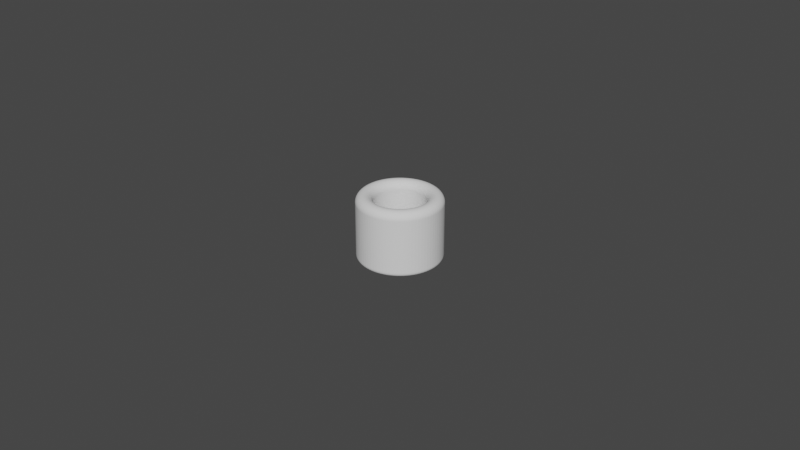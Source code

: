 # Source: Cylinder_ThumbRing_D16.0L20.0T5.0_P.blend  (saved by Blender 4.0.36; exported with 4.5.12 LTS)
import bpy
from mathutils import Matrix  # noqa: F401  (used for matrix-valued properties, if any)

bpy.ops.wm.read_factory_settings(use_empty=True)
scene = bpy.context.scene
scene.name = 'Scene'

# ---- collections
col_collection = bpy.data.collections.new('Collection'); scene.collection.children.link(col_collection)

# ---- world
world_world = bpy.data.worlds.new('World'); scene.world = world_world
world_world.use_nodes = True; world_world.node_tree.nodes.clear()
_N = world_world.node_tree.nodes; _L = world_world.node_tree.links
n0 = _N.new('ShaderNodeOutputWorld'); n0.name = 'World Output'; n0.location = (300, 300)
n1 = _N.new('ShaderNodeBackground'); n1.name = 'Background'; n1.location = (10, 300)
n1.inputs[0].default_value = (0.05088, 0.05088, 0.05088, 1.0)
_L.new(n1.outputs[0], n0.inputs[0])
n0.is_active_output = True
world_world.color = (0.05088, 0.05088, 0.05088)
world_world.use_sun_shadow = False
world_world.sun_shadow_jitter_overblur = 0.0

# ---- meshes
me_cylinder_thumbring_d16_0l20_0t5_0_p = bpy.data.meshes.new('Cylinder_ThumbRing_D16.0L20.0T5.0_P')
me_cylinder_thumbring_d16_0l20_0t5_0_p.from_pydata([(0.0, 0.008, 0.0), (-0.0006277, 0.007975, 0.0), (-0.001251, 0.007902, 0.0), (-0.001868, 0.007779, 0.0), (-0.002472, 0.007608, 0.0), (-0.003061, 0.007391, 0.0), (-0.003632, 0.007128, 0.0), (-0.00418, 0.006821, 0.0), (-0.004702, 0.006472, 0.0), (-0.005196, 0.006083, 0.0), (-0.005657, 0.005657, 0.0), (-0.006083, 0.005196, 0.0), (-0.006472, 0.004702, 0.0), (-0.006821, 0.00418, 0.0), (-0.007128, 0.003632, 0.0), (-0.007391, 0.003061, 0.0), (-0.007608, 0.002472, 0.0), (-0.007779, 0.001868, 0.0), (-0.007902, 0.001251, 0.0), (-0.007975, 0.0006277, 0.0), (-0.008, 0.0, 0.0), (-0.007975, -0.0006277, 0.0), (-0.007902, -0.001251, 0.0), (-0.007779, -0.001868, 0.0), (-0.007608, -0.002472, 0.0), (-0.007391, -0.003061, 0.0), (-0.007128, -0.003632, 0.0), (-0.006821, -0.00418, 0.0), (-0.006472, -0.004702, 0.0), (-0.006083, -0.005196, 0.0), (-0.005657, -0.005657, 0.0), (-0.005196, -0.006083, 0.0), (-0.004702, -0.006472, 0.0), (-0.00418, -0.006821, 0.0), (-0.003632, -0.007128, 0.0), (-0.003061, -0.007391, 0.0), (-0.002472, -0.007608, 0.0), (-0.001868, -0.007779, 0.0), (-0.001251, -0.007902, 0.0), (-0.0006277, -0.007975, 0.0), (0.0, -0.008, 0.0), (0.0006277, -0.007975, 0.0), (0.001251, -0.007902, 0.0), (0.001868, -0.007779, 0.0), (0.002472, -0.007608, 0.0), (0.003061, -0.007391, 0.0), (0.003632, -0.007128, 0.0), (0.00418, -0.006821, 0.0), (0.004702, -0.006472, 0.0), (0.005196, -0.006083, 0.0), (0.005657, -0.005657, 0.0), (0.006083, -0.005196, 0.0), (0.006472, -0.004702, 0.0), (0.006821, -0.00418, 0.0), (0.007128, -0.003632, 0.0), (0.007391, -0.003061, 0.0), (0.007608, -0.002472, 0.0), (0.007779, -0.001868, 0.0), (0.007902, -0.001251, 0.0), (0.007975, -0.0006277, 0.0), (0.008, 0.0, 0.0), (0.007975, 0.0006277, 0.0), (0.007902, 0.001251, 0.0), (0.007779, 0.001868, 0.0), (0.007608, 0.002472, 0.0), (0.007391, 0.003061, 0.0), (0.007128, 0.003632, 0.0), (0.006821, 0.00418, 0.0), (0.006472, 0.004702, 0.0), (0.006083, 0.005196, 0.0), (0.005657, 0.005657, 0.0), (0.005196, 0.006083, 0.0), (0.004702, 0.006472, 0.0), (0.00418, 0.006821, 0.0), (0.003632, 0.007128, 0.0), (0.003061, 0.007391, 0.0), (0.002472, 0.007608, 0.0), (0.001868, 0.007779, 0.0), (0.001251, 0.007902, 0.0), (0.0006277, 0.007975, 0.0), (0.0, 0.013, 0.0), (-0.00102, 0.01296, 0.0), (-0.002034, 0.01284, 0.0), (-0.003035, 0.01264, 0.0), (-0.004017, 0.01236, 0.0), (-0.004975, 0.01201, 0.0), (-0.005902, 0.01158, 0.0), (-0.006792, 0.01108, 0.0), (-0.007641, 0.01052, 0.0), (-0.008443, 0.009885, 0.0), (-0.009192, 0.009192, 0.0), (-0.009885, 0.008443, 0.0), (-0.01052, 0.007641, 0.0), (-0.01108, 0.006792, 0.0), (-0.01158, 0.005902, 0.0), (-0.01201, 0.004975, 0.0), (-0.01236, 0.004017, 0.0), (-0.01264, 0.003035, 0.0), (-0.01284, 0.002034, 0.0), (-0.01296, 0.00102, 0.0), (-0.013, 0.0, 0.0), (-0.01296, -0.00102, 0.0), (-0.01284, -0.002034, 0.0), (-0.01264, -0.003035, 0.0), (-0.01236, -0.004017, 0.0), (-0.01201, -0.004975, 0.0), (-0.01158, -0.005902, 0.0), (-0.01108, -0.006792, 0.0), (-0.01052, -0.007641, 0.0), (-0.009885, -0.008443, 0.0), (-0.009192, -0.009192, 0.0), (-0.008443, -0.009885, 0.0), (-0.007641, -0.01052, 0.0), (-0.006792, -0.01108, 0.0), (-0.005902, -0.01158, 0.0), (-0.004975, -0.01201, 0.0), (-0.004017, -0.01236, 0.0), (-0.003035, -0.01264, 0.0), (-0.002034, -0.01284, 0.0), (-0.00102, -0.01296, 0.0), (0.0, -0.013, 0.0), (0.00102, -0.01296, 0.0), (0.002034, -0.01284, 0.0), (0.003035, -0.01264, 0.0), (0.004017, -0.01236, 0.0), (0.004975, -0.01201, 0.0), (0.005902, -0.01158, 0.0), (0.006792, -0.01108, 0.0), (0.007641, -0.01052, 0.0), (0.008443, -0.009885, 0.0), (0.009192, -0.009192, 0.0), (0.009885, -0.008443, 0.0), (0.01052, -0.007641, 0.0), (0.01108, -0.006792, 0.0), (0.01158, -0.005902, 0.0), (0.01201, -0.004975, 0.0), (0.01236, -0.004017, 0.0), (0.01264, -0.003035, 0.0), (0.01284, -0.002034, 0.0), (0.01296, -0.00102, 0.0), (0.013, 0.0, 0.0), (0.01296, 0.00102, 0.0), (0.01284, 0.002034, 0.0), (0.01264, 0.003035, 0.0), (0.01236, 0.004017, 0.0), (0.01201, 0.004975, 0.0), (0.01158, 0.005902, 0.0), (0.01108, 0.006792, 0.0), (0.01052, 0.007641, 0.0), (0.009885, 0.008443, 0.0), (0.009192, 0.009192, 0.0), (0.008443, 0.009885, 0.0), (0.007641, 0.01052, 0.0), (0.006792, 0.01108, 0.0), (0.005902, 0.01158, 0.0), (0.004975, 0.01201, 0.0), (0.004017, 0.01236, 0.0), (0.003035, 0.01264, 0.0), (0.002034, 0.01284, 0.0), (0.00102, 0.01296, 0.0)], [], [(79, 159, 80, 0), (78, 158, 159, 79), (77, 157, 158, 78), (76, 156, 157, 77), (75, 155, 156, 76), (74, 154, 155, 75), (73, 153, 154, 74), (72, 152, 153, 73), (71, 151, 152, 72), (70, 150, 151, 71), (69, 149, 150, 70), (68, 148, 149, 69), (67, 147, 148, 68), (66, 146, 147, 67), (65, 145, 146, 66), (64, 144, 145, 65), (63, 143, 144, 64), (62, 142, 143, 63), (61, 141, 142, 62), (60, 140, 141, 61), (59, 139, 140, 60), (58, 138, 139, 59), (57, 137, 138, 58), (56, 136, 137, 57), (55, 135, 136, 56), (54, 134, 135, 55), (53, 133, 134, 54), (52, 132, 133, 53), (51, 131, 132, 52), (50, 130, 131, 51), (49, 129, 130, 50), (48, 128, 129, 49), (47, 127, 128, 48), (46, 126, 127, 47), (45, 125, 126, 46), (44, 124, 125, 45), (43, 123, 124, 44), (42, 122, 123, 43), (41, 121, 122, 42), (40, 120, 121, 41), (39, 119, 120, 40), (38, 118, 119, 39), (37, 117, 118, 38), (36, 116, 117, 37), (35, 115, 116, 36), (34, 114, 115, 35), (33, 113, 114, 34), (32, 112, 113, 33), (31, 111, 112, 32), (30, 110, 111, 31), (29, 109, 110, 30), (28, 108, 109, 29), (27, 107, 108, 28), (26, 106, 107, 27), (25, 105, 106, 26), (24, 104, 105, 25), (23, 103, 104, 24), (22, 102, 103, 23), (21, 101, 102, 22), (20, 100, 101, 21), (19, 99, 100, 20), (18, 98, 99, 19), (17, 97, 98, 18), (16, 96, 97, 17), (15, 95, 96, 16), (14, 94, 95, 15), (13, 93, 94, 14), (12, 92, 93, 13), (11, 91, 92, 12), (10, 90, 91, 11), (9, 89, 90, 10), (8, 88, 89, 9), (7, 87, 88, 8), (6, 86, 87, 7), (5, 85, 86, 6), (4, 84, 85, 5), (3, 83, 84, 4), (2, 82, 83, 3), (1, 81, 82, 2), (0, 80, 81, 1)])
_uv = me_cylinder_thumbring_d16_0l20_0t5_0_p.uv_layers.new(name='UVMap')
_uv.uv.foreach_set('vector', [0.0, 0.0, 0.0, 0.0, 0.0, 0.0, 0.0, 0.0, 0.0, 0.0, 0.0, 0.0, 0.0, 0.0, 0.0, 0.0, 0.0, 0.0, 0.0, 0.0, 0.0, 0.0, 0.0, 0.0, 0.0, 0.0, 0.0, 0.0, 0.0, 0.0, 0.0, 0.0, 0.0, 0.0, 0.0, 0.0, 0.0, 0.0, 0.0, 0.0, 0.0, 0.0, 0.0, 0.0, 0.0, 0.0, 0.0, 0.0, 0.0, 0.0, 0.0, 0.0, 0.0, 0.0, 0.0, 0.0, 0.0, 0.0, 0.0, 0.0, 0.0, 0.0, 0.0, 0.0, 0.0, 0.0, 0.0, 0.0, 0.0, 0.0, 0.0, 0.0, 0.0, 0.0, 0.0, 0.0, 0.0, 0.0, 0.0, 0.0, 0.0, 0.0, 0.0, 0.0, 0.0, 0.0, 0.0, 0.0, 0.0, 0.0, 0.0, 0.0, 0.0, 0.0, 0.0, 0.0, 0.0, 0.0, 0.0, 0.0, 0.0, 0.0, 0.0, 0.0, 0.0, 0.0, 0.0, 0.0, 0.0, 0.0, 0.0, 0.0, 0.0, 0.0, 0.0, 0.0, 0.0, 0.0, 0.0, 0.0, 0.0, 0.0, 0.0, 0.0, 0.0, 0.0, 0.0, 0.0, 0.0, 0.0, 0.0, 0.0, 0.0, 0.0, 0.0, 0.0, 0.0, 0.0, 0.0, 0.0, 0.0, 0.0, 0.0, 0.0, 0.0, 0.0, 0.0, 0.0, 0.0, 0.0, 0.0, 0.0, 0.0, 0.0, 0.0, 0.0, 0.0, 0.0, 0.0, 0.0, 0.0, 0.0, 0.0, 0.0, 0.0, 0.0, 0.0, 0.0, 0.0, 0.0, 0.0, 0.0, 0.0, 0.0, 0.0, 0.0, 0.0, 0.0, 0.0, 0.0, 0.0, 0.0, 0.0, 0.0, 0.0, 0.0, 0.0, 0.0, 0.0, 0.0, 0.0, 0.0, 0.0, 0.0, 0.0, 0.0, 0.0, 0.0, 0.0, 0.0, 0.0, 0.0, 0.0, 0.0, 0.0, 0.0, 0.0, 0.0, 0.0, 0.0, 0.0, 0.0, 0.0, 0.0, 0.0, 0.0, 0.0, 0.0, 0.0, 0.0, 0.0, 0.0, 0.0, 0.0, 0.0, 0.0, 0.0, 0.0, 0.0, 0.0, 0.0, 0.0, 0.0, 0.0, 0.0, 0.0, 0.0, 0.0, 0.0, 0.0, 0.0, 0.0, 0.0, 0.0, 0.0, 0.0, 0.0, 0.0, 0.0, 0.0, 0.0, 0.0, 0.0, 0.0, 0.0, 0.0, 0.0, 0.0, 0.0, 0.0, 0.0, 0.0, 0.0, 0.0, 0.0, 0.0, 0.0, 0.0, 0.0, 0.0, 0.0, 0.0, 0.0, 0.0, 0.0, 0.0, 0.0, 0.0, 0.0, 0.0, 0.0, 0.0, 0.0, 0.0, 0.0, 0.0, 0.0, 0.0, 0.0, 0.0, 0.0, 0.0, 0.0, 0.0, 0.0, 0.0, 0.0, 0.0, 0.0, 0.0, 0.0, 0.0, 0.0, 0.0, 0.0, 0.0, 0.0, 0.0, 0.0, 0.0, 0.0, 0.0, 0.0, 0.0, 0.0, 0.0, 0.0, 0.0, 0.0, 0.0, 0.0, 0.0, 0.0, 0.0, 0.0, 0.0, 0.0, 0.0, 0.0, 0.0, 0.0, 0.0, 0.0, 0.0, 0.0, 0.0, 0.0, 0.0, 0.0, 0.0, 0.0, 0.0, 0.0, 0.0, 0.0, 0.0, 0.0, 0.0, 0.0, 0.0, 0.0, 0.0, 0.0, 0.0, 0.0, 0.0, 0.0, 0.0, 0.0, 0.0, 0.0, 0.0, 0.0, 0.0, 0.0, 0.0, 0.0, 0.0, 0.0, 0.0, 0.0, 0.0, 0.0, 0.0, 0.0, 0.0, 0.0, 0.0, 0.0, 0.0, 0.0, 0.0, 0.0, 0.0, 0.0, 0.0, 0.0, 0.0, 0.0, 0.0, 0.0, 0.0, 0.0, 0.0, 0.0, 0.0, 0.0, 0.0, 0.0, 0.0, 0.0, 0.0, 0.0, 0.0, 0.0, 0.0, 0.0, 0.0, 0.0, 0.0, 0.0, 0.0, 0.0, 0.0, 0.0, 0.0, 0.0, 0.0, 0.0, 0.0, 0.0, 0.0, 0.0, 0.0, 0.0, 0.0, 0.0, 0.0, 0.0, 0.0, 0.0, 0.0, 0.0, 0.0, 0.0, 0.0, 0.0, 0.0, 0.0, 0.0, 0.0, 0.0, 0.0, 0.0, 0.0, 0.0, 0.0, 0.0, 0.0, 0.0, 0.0, 0.0, 0.0, 0.0, 0.0, 0.0, 0.0, 0.0, 0.0, 0.0, 0.0, 0.0, 0.0, 0.0, 0.0, 0.0, 0.0, 0.0, 0.0, 0.0, 0.0, 0.0, 0.0, 0.0, 0.0, 0.0, 0.0, 0.0, 0.0, 0.0, 0.0, 0.0, 0.0, 0.0, 0.0, 0.0, 0.0, 0.0, 0.0, 0.0, 0.0, 0.0, 0.0, 0.0, 0.0, 0.0, 0.0, 0.0, 0.0, 0.0, 0.0, 0.0, 0.0, 0.0, 0.0, 0.0, 0.0, 0.0, 0.0, 0.0, 0.0, 0.0, 0.0, 0.0, 0.0, 0.0, 0.0, 0.0, 0.0, 0.0, 0.0, 0.0, 0.0, 0.0, 0.0, 0.0, 0.0, 0.0, 0.0, 0.0, 0.0, 0.0, 0.0, 0.0, 0.0, 0.0, 0.0, 0.0, 0.0, 0.0, 0.0, 0.0, 0.0, 0.0, 0.0, 0.0, 0.0, 0.0, 0.0, 0.0, 0.0, 0.0, 0.0, 0.0, 0.0, 0.0, 0.0, 0.0, 0.0, 0.0, 0.0, 0.0, 0.0, 0.0, 0.0, 0.0, 0.0, 0.0, 0.0, 0.0, 0.0, 0.0, 0.0, 0.0, 0.0, 0.0, 0.0, 0.0, 0.0, 0.0, 0.0, 0.0, 0.0, 0.0, 0.0, 0.0, 0.0, 0.0, 0.0, 0.0, 0.0, 0.0, 0.0, 0.0, 0.0, 0.0, 0.0, 0.0, 0.0, 0.0, 0.0, 0.0, 0.0, 0.0, 0.0, 0.0, 0.0, 0.0, 0.0, 0.0, 0.0, 0.0, 0.0, 0.0, 0.0, 0.0, 0.0, 0.0, 0.0, 0.0, 0.0, 0.0, 0.0, 0.0, 0.0, 0.0, 0.0, 0.0, 0.0, 0.0, 0.0, 0.0, 0.0, 0.0, 0.0, 0.0, 0.0, 0.0, 0.0, 0.0])
me_cylinder_thumbring_d16_0l20_0t5_0_p.update()

# ---- objects
ob_cylinder_thumbring_d16_0l20_0t5_0_p = bpy.data.objects.new('Cylinder_ThumbRing_D16.0L20.0T5.0_P', me_cylinder_thumbring_d16_0l20_0t5_0_p)

# ---- transforms, parenting, visibility, modifiers, constraints
ob_cylinder_thumbring_d16_0l20_0t5_0_p.location = (0.0, 0.0, 0.02)
_m = ob_cylinder_thumbring_d16_0l20_0t5_0_p.modifiers.new('Solidify', 'SOLIDIFY')
_m.solidify_mode = 'NON_MANIFOLD'
_m.thickness = 0.021
_m.thickness_clamp = 0.035
_m.nonmanifold_thickness_mode = 'EVEN'
_m.nonmanifold_boundary_mode = 'ROUND'
_m = ob_cylinder_thumbring_d16_0l20_0t5_0_p.modifiers.new('Bevel', 'BEVEL')
_m.segments = 12
_m.angle_limit = 0.2618
_m.offset_type = 'DEPTH'

# ---- collection membership
scene.collection.objects.link(ob_cylinder_thumbring_d16_0l20_0t5_0_p)

# ---- scene / render settings (as saved in the file)
scene.frame_start = 1; scene.frame_end = 250; scene.frame_set(1)
scene.render.engine = 'BLENDER_EEVEE_NEXT'
scene.cycles.sampling_pattern = 'TABULATED_SOBOL'
scene.cycles.use_light_tree = False
scene.view_settings.view_transform = 'Filmic'
bpy.context.view_layer.update()

# ---- added for rendering (the .blend has no active camera and no usable light): camera, sun
cam_auto = bpy.data.cameras.new('AutoCamera')
cam_auto.lens = 50.0
cam_auto.sensor_width = 36.0
cam_auto.clip_end = 1000.0
ob_auto_camera = bpy.data.objects.new('AutoCamera', cam_auto)
scene.collection.objects.link(ob_auto_camera)
ob_auto_camera.location = (0.185045, -0.222054, 0.15795)
ob_auto_camera.rotation_euler = (1.09748, -7.21219e-08, 0.694738)
scene.camera = ob_auto_camera
light_auto_sun = bpy.data.lights.new('AutoSun', 'SUN')
light_auto_sun.energy = 3.0
light_auto_sun.angle = 0.0523599
ob_auto_sun = bpy.data.objects.new('AutoSun', light_auto_sun)
scene.collection.objects.link(ob_auto_sun)
ob_auto_sun.rotation_euler = (0.872665, 0.174533, 0.523599)
bpy.context.view_layer.update()
